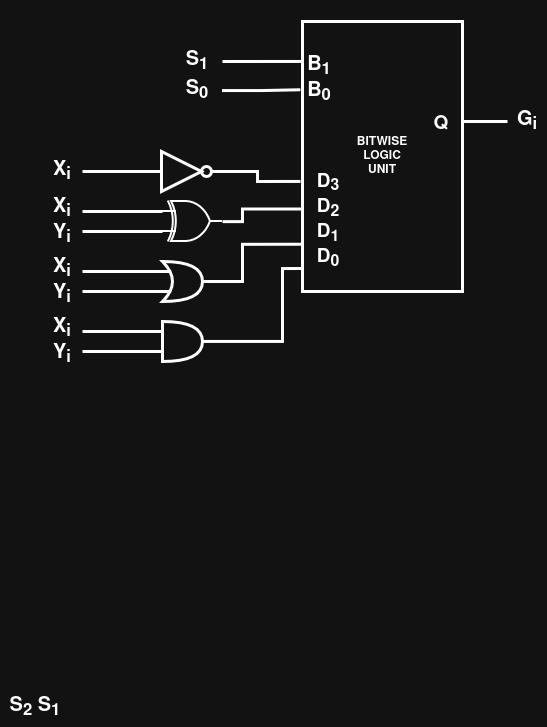

The diagram above was exported from draw.io. Its source (the exported page's mxGraphModel, read from the mxfile embedded in the PNG):
<mxGraphModel dx="525" dy="603" grid="1" gridSize="10" guides="1" tooltips="1" connect="1" arrows="1" fold="1" page="1" pageScale="1" pageWidth="850" pageHeight="1100" math="0" shadow="0">
  <root>
    <mxCell id="0" />
    <mxCell id="1" parent="0" />
    <mxCell id="982l7BDZUzjs3_5MoOD5-295" parent="1" style="rounded=0;whiteSpace=wrap;html=1;strokeWidth=3;fillColor=none;fontStyle=1" value="&lt;div&gt;BITWISE&lt;/div&gt;&lt;div&gt;LOGIC&lt;/div&gt;&lt;div&gt;UNIT&lt;/div&gt;" vertex="1">
      <mxGeometry height="270" width="160" x="540" y="560" as="geometry" />
    </mxCell>
    <mxCell id="982l7BDZUzjs3_5MoOD5-296" parent="1" style="triangle;whiteSpace=wrap;html=1;strokeWidth=3;fillColor=none;" value="" vertex="1">
      <mxGeometry height="40" width="40" x="399" y="690" as="geometry" />
    </mxCell>
    <mxCell id="982l7BDZUzjs3_5MoOD5-297" parent="1" style="ellipse;whiteSpace=wrap;html=1;aspect=fixed;strokeWidth=3;fillColor=none;" value="" vertex="1">
      <mxGeometry height="10" width="10" x="439" y="705" as="geometry" />
    </mxCell>
    <mxCell id="982l7BDZUzjs3_5MoOD5-298" edge="1" parent="1" source="982l7BDZUzjs3_5MoOD5-297" style="endArrow=none;html=1;rounded=0;strokeWidth=3;exitX=1;exitY=0.5;exitDx=0;exitDy=0;entryX=-0.06;entryY=0.136;entryDx=0;entryDy=0;entryPerimeter=0;edgeStyle=orthogonalEdgeStyle;" target="982l7BDZUzjs3_5MoOD5-351" value="">
      <mxGeometry height="50" relative="1" width="50" as="geometry">
        <mxPoint x="430" y="730" as="sourcePoint" />
        <mxPoint x="540" y="710" as="targetPoint" />
      </mxGeometry>
    </mxCell>
    <mxCell id="982l7BDZUzjs3_5MoOD5-299" edge="1" parent="1" source="982l7BDZUzjs3_5MoOD5-332" style="endArrow=none;html=1;rounded=0;strokeWidth=3;entryX=0;entryY=0.5;entryDx=0;entryDy=0;exitX=1;exitY=0.5;exitDx=0;exitDy=0;" target="982l7BDZUzjs3_5MoOD5-296" value="">
      <mxGeometry height="50" relative="1" width="50" as="geometry">
        <mxPoint x="350" y="710" as="sourcePoint" />
        <mxPoint x="507" y="590" as="targetPoint" />
      </mxGeometry>
    </mxCell>
    <mxCell id="982l7BDZUzjs3_5MoOD5-301" edge="1" parent="1" style="endArrow=none;html=1;rounded=0;strokeWidth=3;entryX=0.175;entryY=0.75;entryDx=0;entryDy=0;entryPerimeter=0;edgeStyle=orthogonalEdgeStyle;" target="982l7BDZUzjs3_5MoOD5-302" value="">
      <mxGeometry height="50" relative="1" width="50" as="geometry">
        <mxPoint x="320" y="830" as="sourcePoint" />
        <mxPoint x="530" y="857" as="targetPoint" />
      </mxGeometry>
    </mxCell>
    <mxCell id="982l7BDZUzjs3_5MoOD5-302" parent="1" style="shape=xor;whiteSpace=wrap;html=1;fillColor=none;strokeWidth=3;" value="" vertex="1">
      <mxGeometry height="40" width="40" x="400" y="800" as="geometry" />
    </mxCell>
    <mxCell id="982l7BDZUzjs3_5MoOD5-303" parent="1" style="shape=or;whiteSpace=wrap;html=1;strokeWidth=3;fillColor=none;" value="" vertex="1">
      <mxGeometry height="40" width="40" x="400" y="860" as="geometry" />
    </mxCell>
    <mxCell id="982l7BDZUzjs3_5MoOD5-304" edge="1" parent="1" style="endArrow=none;html=1;rounded=0;strokeWidth=3;entryX=0.175;entryY=0.25;entryDx=0;entryDy=0;entryPerimeter=0;edgeStyle=orthogonalEdgeStyle;" target="982l7BDZUzjs3_5MoOD5-302" value="">
      <mxGeometry height="50" relative="1" width="50" as="geometry">
        <mxPoint x="320" y="810" as="sourcePoint" />
        <mxPoint x="457" y="807" as="targetPoint" />
      </mxGeometry>
    </mxCell>
    <mxCell id="982l7BDZUzjs3_5MoOD5-308" edge="1" parent="1" source="982l7BDZUzjs3_5MoOD5-295" style="endArrow=none;html=1;rounded=0;strokeWidth=3;exitX=0;exitY=0.694;exitDx=0;exitDy=0;exitPerimeter=0;entryX=1;entryY=0.5;entryDx=0;entryDy=0;entryPerimeter=0;edgeStyle=orthogonalEdgeStyle;" target="982l7BDZUzjs3_5MoOD5-358" value="">
      <mxGeometry height="50" relative="1" width="50" as="geometry">
        <Array as="points">
          <mxPoint x="480" y="747" />
          <mxPoint x="480" y="760" />
        </Array>
        <mxPoint x="70" y="927" as="sourcePoint" />
        <mxPoint x="117" y="957" as="targetPoint" />
      </mxGeometry>
    </mxCell>
    <mxCell id="982l7BDZUzjs3_5MoOD5-320" edge="1" parent="1" source="982l7BDZUzjs3_5MoOD5-302" style="endArrow=none;html=1;rounded=0;strokeWidth=3;exitX=1;exitY=0.5;exitDx=0;exitDy=0;exitPerimeter=0;entryX=-0.006;entryY=0.825;entryDx=0;entryDy=0;entryPerimeter=0;edgeStyle=orthogonalEdgeStyle;" target="982l7BDZUzjs3_5MoOD5-295" value="">
      <mxGeometry height="50" relative="1" width="50" as="geometry">
        <Array as="points">
          <mxPoint x="480" y="820" />
          <mxPoint x="480" y="783" />
        </Array>
        <mxPoint x="70" y="1079" as="sourcePoint" />
        <mxPoint x="117" y="1109" as="targetPoint" />
      </mxGeometry>
    </mxCell>
    <mxCell id="982l7BDZUzjs3_5MoOD5-324" edge="1" parent="1" source="982l7BDZUzjs3_5MoOD5-295" style="endArrow=none;html=1;rounded=0;strokeWidth=3;exitX=0;exitY=0.915;exitDx=0;exitDy=0;exitPerimeter=0;edgeStyle=orthogonalEdgeStyle;entryX=1;entryY=0.5;entryDx=0;entryDy=0;entryPerimeter=0;" target="982l7BDZUzjs3_5MoOD5-303" value="">
      <mxGeometry height="50" relative="1" width="50" as="geometry">
        <Array as="points">
          <mxPoint x="520" y="807" />
          <mxPoint x="520" y="880" />
        </Array>
        <mxPoint x="480" y="1011.9" as="sourcePoint" />
        <mxPoint x="583.04" y="940.0300000000001" as="targetPoint" />
      </mxGeometry>
    </mxCell>
    <mxCell id="982l7BDZUzjs3_5MoOD5-326" edge="1" parent="1" source="982l7BDZUzjs3_5MoOD5-328" style="endArrow=none;html=1;rounded=0;strokeWidth=3;edgeStyle=orthogonalEdgeStyle;exitX=1;exitY=0.5;exitDx=0;exitDy=0;entryX=0;entryY=0.148;entryDx=0;entryDy=0;entryPerimeter=0;" target="982l7BDZUzjs3_5MoOD5-295" value="">
      <mxGeometry height="50" relative="1" width="50" as="geometry">
        <mxPoint x="460" y="509" as="sourcePoint" />
        <mxPoint x="490" y="610" as="targetPoint" />
      </mxGeometry>
    </mxCell>
    <mxCell id="982l7BDZUzjs3_5MoOD5-327" edge="1" parent="1" source="982l7BDZUzjs3_5MoOD5-329" style="endArrow=none;html=1;rounded=0;strokeWidth=3;entryX=-0.017;entryY=0.415;entryDx=0;entryDy=0;entryPerimeter=0;edgeStyle=orthogonalEdgeStyle;exitX=1;exitY=0.5;exitDx=0;exitDy=0;" value="">
      <mxGeometry height="50" relative="1" width="50" as="geometry">
        <mxPoint x="460" y="628" as="sourcePoint" />
        <mxPoint x="537.96" y="628.2" as="targetPoint" />
      </mxGeometry>
    </mxCell>
    <mxCell id="982l7BDZUzjs3_5MoOD5-328" parent="1" style="text;html=1;whiteSpace=wrap;strokeColor=none;fillColor=none;align=center;verticalAlign=middle;rounded=0;autosize=1;resizable=0;strokeWidth=10;fontSize=20;fontStyle=1" value="S&lt;sub&gt;1&lt;/sub&gt;" vertex="1">
      <mxGeometry height="40" width="50" x="410" y="580" as="geometry" />
    </mxCell>
    <mxCell id="982l7BDZUzjs3_5MoOD5-329" parent="1" style="text;html=1;whiteSpace=wrap;strokeColor=none;fillColor=none;align=center;verticalAlign=middle;rounded=0;autosize=1;resizable=0;strokeWidth=10;fontSize=20;fontStyle=1" value="S&lt;sub&gt;0&lt;/sub&gt;" vertex="1">
      <mxGeometry height="40" width="50" x="410" y="609" as="geometry" />
    </mxCell>
    <mxCell id="982l7BDZUzjs3_5MoOD5-332" parent="1" style="text;html=1;whiteSpace=wrap;strokeColor=none;fillColor=none;align=center;verticalAlign=middle;rounded=0;autosize=1;resizable=0;strokeWidth=10;fontSize=20;fontStyle=1" value="X&lt;sub&gt;i&lt;/sub&gt;" vertex="1">
      <mxGeometry height="40" width="40" x="280" y="690" as="geometry" />
    </mxCell>
    <mxCell id="982l7BDZUzjs3_5MoOD5-338" edge="1" parent="1" source="982l7BDZUzjs3_5MoOD5-358" style="endArrow=none;html=1;rounded=0;strokeWidth=3;exitX=0;exitY=0.75;exitDx=0;exitDy=0;exitPerimeter=0;edgeStyle=orthogonalEdgeStyle;" value="">
      <mxGeometry height="50" relative="1" width="50" as="geometry">
        <mxPoint x="360" y="800" as="sourcePoint" />
        <mxPoint x="320" y="770" as="targetPoint" />
      </mxGeometry>
    </mxCell>
    <mxCell id="982l7BDZUzjs3_5MoOD5-346" edge="1" parent="1" source="982l7BDZUzjs3_5MoOD5-358" style="endArrow=none;html=1;rounded=0;strokeWidth=3;exitX=0;exitY=0.25;exitDx=0;exitDy=0;exitPerimeter=0;edgeStyle=orthogonalEdgeStyle;" value="">
      <mxGeometry height="50" relative="1" width="50" as="geometry">
        <Array as="points" />
        <mxPoint x="300" y="760" as="sourcePoint" />
        <mxPoint x="320" y="750" as="targetPoint" />
      </mxGeometry>
    </mxCell>
    <mxCell id="982l7BDZUzjs3_5MoOD5-347" edge="1" parent="1" style="endArrow=none;html=1;rounded=0;strokeWidth=3;edgeStyle=orthogonalEdgeStyle;entryX=0;entryY=0.75;entryDx=0;entryDy=0;entryPerimeter=0;" target="982l7BDZUzjs3_5MoOD5-303" value="">
      <mxGeometry height="50" relative="1" width="50" as="geometry">
        <mxPoint x="320" y="890" as="sourcePoint" />
        <mxPoint x="360" y="911" as="targetPoint" />
      </mxGeometry>
    </mxCell>
    <mxCell id="982l7BDZUzjs3_5MoOD5-350" parent="1" style="text;html=1;whiteSpace=wrap;strokeColor=none;fillColor=none;align=center;verticalAlign=middle;rounded=0;autosize=1;resizable=0;fontStyle=1;fontSize=19;" value="&lt;div&gt;&lt;font style=&quot;font-size: 20px;&quot;&gt;&lt;br&gt;&lt;/font&gt;&lt;/div&gt;&lt;div&gt;&lt;font style=&quot;font-size: 20px;&quot;&gt;&lt;br&gt;&lt;/font&gt;&lt;/div&gt;&lt;div&gt;&lt;font style=&quot;font-size: 20px;&quot;&gt;B&lt;sub&gt;1&lt;/sub&gt;&lt;/font&gt;&lt;/div&gt;&lt;div&gt;&lt;font style=&quot;font-size: 20px;&quot;&gt;B&lt;sub&gt;0&lt;/sub&gt;&lt;/font&gt;&lt;/div&gt;" vertex="1">
      <mxGeometry height="110" width="50" x="532" y="539" as="geometry" />
    </mxCell>
    <mxCell id="982l7BDZUzjs3_5MoOD5-351" parent="1" style="text;html=1;whiteSpace=wrap;strokeColor=none;fillColor=none;align=center;verticalAlign=middle;rounded=0;autosize=1;resizable=0;fontStyle=1;fontSize=19;" value="&lt;div&gt;D&lt;sub&gt;3&lt;/sub&gt;&lt;/div&gt;&lt;div&gt;D&lt;sub&gt;2&lt;/sub&gt;&lt;/div&gt;&lt;div&gt;D&lt;sub&gt;1&lt;/sub&gt;&lt;/div&gt;&lt;div&gt;D&lt;sub&gt;0&lt;/sub&gt;&lt;/div&gt;" vertex="1">
      <mxGeometry height="110" width="50" x="541" y="705" as="geometry" />
    </mxCell>
    <mxCell id="982l7BDZUzjs3_5MoOD5-352" parent="1" style="text;html=1;whiteSpace=wrap;strokeColor=none;fillColor=none;align=center;verticalAlign=middle;rounded=0;autosize=1;resizable=0;strokeWidth=10;fontSize=20;fontStyle=1" value="S&lt;sub&gt;2&lt;/sub&gt; S&lt;sub&gt;1&lt;/sub&gt;" vertex="1">
      <mxGeometry height="40" width="70" x="238" y="1226" as="geometry" />
    </mxCell>
    <mxCell id="982l7BDZUzjs3_5MoOD5-353" parent="1" style="text;html=1;whiteSpace=wrap;strokeColor=none;fillColor=none;align=center;verticalAlign=middle;rounded=0;autosize=1;resizable=0;fontStyle=1;fontSize=19;" value="Q" vertex="1">
      <mxGeometry height="40" width="40" x="659" y="643" as="geometry" />
    </mxCell>
    <mxCell id="982l7BDZUzjs3_5MoOD5-354" edge="1" parent="1" source="982l7BDZUzjs3_5MoOD5-355" style="endArrow=none;html=1;rounded=0;strokeWidth=3;edgeStyle=orthogonalEdgeStyle;exitX=0;exitY=0.5;exitDx=0;exitDy=0;" value="">
      <mxGeometry height="50" relative="1" width="50" as="geometry">
        <mxPoint x="810" y="429" as="sourcePoint" />
        <mxPoint x="700" y="660" as="targetPoint" />
      </mxGeometry>
    </mxCell>
    <mxCell id="982l7BDZUzjs3_5MoOD5-355" parent="1" style="text;html=1;whiteSpace=wrap;strokeColor=none;fillColor=none;align=center;verticalAlign=middle;rounded=0;autosize=1;resizable=0;strokeWidth=10;fontSize=20;fontStyle=1" value="G&lt;sub&gt;i&lt;/sub&gt;" vertex="1">
      <mxGeometry height="40" width="40" x="745" y="640" as="geometry" />
    </mxCell>
    <mxCell id="982l7BDZUzjs3_5MoOD5-358" parent="1" style="verticalLabelPosition=bottom;shadow=0;dashed=0;align=center;html=1;verticalAlign=top;shape=mxgraph.electrical.logic_gates.logic_gate;operation=xor;fillColor=none;strokeWidth=2;" value="" vertex="1">
      <mxGeometry height="40" width="60" x="400" y="740" as="geometry" />
    </mxCell>
    <mxCell id="982l7BDZUzjs3_5MoOD5-359" edge="1" parent="1" style="endArrow=none;html=1;rounded=0;strokeWidth=3;entryX=0;entryY=0.25;entryDx=0;entryDy=0;entryPerimeter=0;edgeStyle=orthogonalEdgeStyle;" target="982l7BDZUzjs3_5MoOD5-303" value="">
      <mxGeometry height="50" relative="1" width="50" as="geometry">
        <mxPoint x="320" y="870" as="sourcePoint" />
        <mxPoint x="287" y="870" as="targetPoint" />
      </mxGeometry>
    </mxCell>
    <mxCell id="982l7BDZUzjs3_5MoOD5-360" parent="1" style="text;html=1;whiteSpace=wrap;strokeColor=none;fillColor=none;align=center;verticalAlign=middle;rounded=0;autosize=1;resizable=0;strokeWidth=10;fontSize=20;fontStyle=1" value="&lt;div&gt;X&lt;sub&gt;i&lt;/sub&gt;&lt;/div&gt;Y&lt;sub&gt;i&lt;/sub&gt;" vertex="1">
      <mxGeometry height="70" width="40" x="280" y="725" as="geometry" />
    </mxCell>
    <mxCell id="982l7BDZUzjs3_5MoOD5-361" parent="1" style="text;html=1;whiteSpace=wrap;strokeColor=none;fillColor=none;align=center;verticalAlign=middle;rounded=0;autosize=1;resizable=0;strokeWidth=10;fontSize=20;fontStyle=1" value="&lt;div&gt;X&lt;sub&gt;i&lt;/sub&gt;&lt;/div&gt;Y&lt;sub&gt;i&lt;/sub&gt;" vertex="1">
      <mxGeometry height="70" width="40" x="280" y="785" as="geometry" />
    </mxCell>
    <mxCell id="982l7BDZUzjs3_5MoOD5-362" parent="1" style="text;html=1;whiteSpace=wrap;strokeColor=none;fillColor=none;align=center;verticalAlign=middle;rounded=0;autosize=1;resizable=0;strokeWidth=10;fontSize=20;fontStyle=1" value="&lt;div&gt;X&lt;sub&gt;i&lt;/sub&gt;&lt;/div&gt;Y&lt;sub&gt;i&lt;/sub&gt;" vertex="1">
      <mxGeometry height="70" width="40" x="280" y="845" as="geometry" />
    </mxCell>
  </root>
</mxGraphModel>